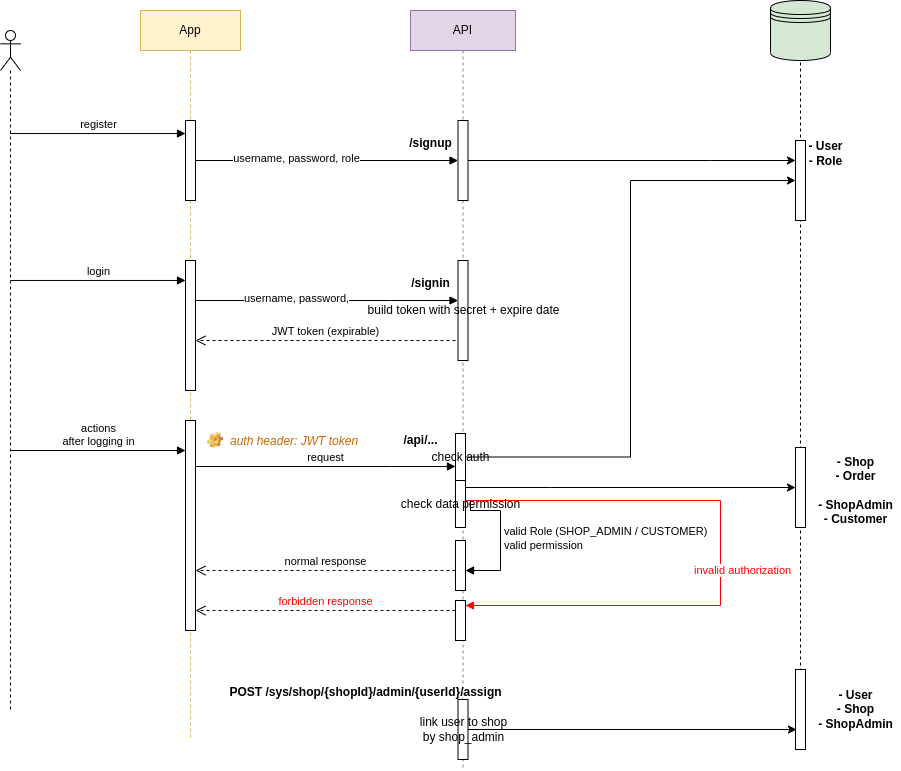

The diagram above was exported from draw.io. Its source (the exported page's mxGraphModel, read from the mxfile embedded in the PNG):
<mxGraphModel dx="1434" dy="801" grid="1" gridSize="10" guides="1" tooltips="1" connect="1" arrows="1" fold="1" page="1" pageScale="1" pageWidth="1169" pageHeight="826" background="none" math="0" shadow="0">
  <root>
    <mxCell id="0" />
    <mxCell id="1" parent="0" />
    <mxCell id="1XQknlciazodcK5Ws8s2-48" value="" style="shape=umlLifeline;perimeter=lifelinePerimeter;whiteSpace=wrap;html=1;container=1;dropTarget=0;collapsible=0;recursiveResize=0;outlineConnect=0;portConstraint=eastwest;newEdgeStyle={&quot;curved&quot;:0,&quot;rounded&quot;:0};participant=umlActor;" vertex="1" parent="1">
      <mxGeometry x="90" y="80" width="20" height="680" as="geometry" />
    </mxCell>
    <mxCell id="1XQknlciazodcK5Ws8s2-49" value="App" style="shape=umlLifeline;perimeter=lifelinePerimeter;whiteSpace=wrap;html=1;container=1;dropTarget=0;collapsible=0;recursiveResize=0;outlineConnect=0;portConstraint=eastwest;newEdgeStyle={&quot;curved&quot;:0,&quot;rounded&quot;:0};fillColor=#fff2cc;strokeColor=#d6b656;" vertex="1" parent="1">
      <mxGeometry x="230" y="60" width="100" height="730" as="geometry" />
    </mxCell>
    <mxCell id="1XQknlciazodcK5Ws8s2-51" value="" style="html=1;points=[[0,0,0,0,5],[0,1,0,0,-5],[1,0,0,0,5],[1,1,0,0,-5]];perimeter=orthogonalPerimeter;outlineConnect=0;targetShapes=umlLifeline;portConstraint=eastwest;newEdgeStyle={&quot;curved&quot;:0,&quot;rounded&quot;:0};" vertex="1" parent="1XQknlciazodcK5Ws8s2-49">
      <mxGeometry x="45" y="110" width="10" height="80" as="geometry" />
    </mxCell>
    <mxCell id="1XQknlciazodcK5Ws8s2-62" value="" style="html=1;points=[[0,0,0,0,5],[0,1,0,0,-5],[1,0,0,0,5],[1,1,0,0,-5]];perimeter=orthogonalPerimeter;outlineConnect=0;targetShapes=umlLifeline;portConstraint=eastwest;newEdgeStyle={&quot;curved&quot;:0,&quot;rounded&quot;:0};" vertex="1" parent="1XQknlciazodcK5Ws8s2-49">
      <mxGeometry x="45" y="250" width="10" height="130" as="geometry" />
    </mxCell>
    <mxCell id="1XQknlciazodcK5Ws8s2-70" value="" style="html=1;points=[[0,0,0,0,5],[0,1,0,0,-5],[1,0,0,0,5],[1,1,0,0,-5]];perimeter=orthogonalPerimeter;outlineConnect=0;targetShapes=umlLifeline;portConstraint=eastwest;newEdgeStyle={&quot;curved&quot;:0,&quot;rounded&quot;:0};" vertex="1" parent="1XQknlciazodcK5Ws8s2-49">
      <mxGeometry x="45" y="410" width="10" height="210" as="geometry" />
    </mxCell>
    <mxCell id="1XQknlciazodcK5Ws8s2-50" value="register" style="html=1;verticalAlign=bottom;endArrow=block;curved=0;rounded=0;entryX=0;entryY=0.163;entryDx=0;entryDy=0;entryPerimeter=0;" edge="1" parent="1" source="1XQknlciazodcK5Ws8s2-48" target="1XQknlciazodcK5Ws8s2-51">
      <mxGeometry width="80" relative="1" as="geometry">
        <mxPoint x="100" y="190" as="sourcePoint" />
        <mxPoint x="280" y="190" as="targetPoint" />
      </mxGeometry>
    </mxCell>
    <mxCell id="1XQknlciazodcK5Ws8s2-52" value="API" style="shape=umlLifeline;perimeter=lifelinePerimeter;whiteSpace=wrap;html=1;container=1;dropTarget=0;collapsible=0;recursiveResize=0;outlineConnect=0;portConstraint=eastwest;newEdgeStyle={&quot;curved&quot;:0,&quot;rounded&quot;:0};fillColor=#e1d5e7;strokeColor=#9673a6;" vertex="1" parent="1">
      <mxGeometry x="500" y="60" width="105" height="760" as="geometry" />
    </mxCell>
    <mxCell id="1XQknlciazodcK5Ws8s2-53" value="" style="html=1;points=[[0,0,0,0,5],[0,1,0,0,-5],[1,0,0,0,5],[1,1,0,0,-5]];perimeter=orthogonalPerimeter;outlineConnect=0;targetShapes=umlLifeline;portConstraint=eastwest;newEdgeStyle={&quot;curved&quot;:0,&quot;rounded&quot;:0};" vertex="1" parent="1XQknlciazodcK5Ws8s2-52">
      <mxGeometry x="47.5" y="110" width="10" height="80" as="geometry" />
    </mxCell>
    <mxCell id="1XQknlciazodcK5Ws8s2-63" value="build token with secret + expire date" style="html=1;points=[[0,0,0,0,5],[0,1,0,0,-5],[1,0,0,0,5],[1,1,0,0,-5]];perimeter=orthogonalPerimeter;outlineConnect=0;targetShapes=umlLifeline;portConstraint=eastwest;newEdgeStyle={&quot;curved&quot;:0,&quot;rounded&quot;:0};" vertex="1" parent="1XQknlciazodcK5Ws8s2-52">
      <mxGeometry x="47.5" y="250" width="10" height="100" as="geometry" />
    </mxCell>
    <mxCell id="1XQknlciazodcK5Ws8s2-72" value="check auth" style="html=1;points=[[0,0,0,0,5],[0,1,0,0,-5],[1,0,0,0,5],[1,1,0,0,-5]];perimeter=orthogonalPerimeter;outlineConnect=0;targetShapes=umlLifeline;portConstraint=eastwest;newEdgeStyle={&quot;curved&quot;:0,&quot;rounded&quot;:0};" vertex="1" parent="1XQknlciazodcK5Ws8s2-52">
      <mxGeometry x="45" y="423" width="10" height="47" as="geometry" />
    </mxCell>
    <mxCell id="1XQknlciazodcK5Ws8s2-76" value="" style="html=1;points=[[0,0,0,0,5],[0,1,0,0,-5],[1,0,0,0,5],[1,1,0,0,-5]];perimeter=orthogonalPerimeter;outlineConnect=0;targetShapes=umlLifeline;portConstraint=eastwest;newEdgeStyle={&quot;curved&quot;:0,&quot;rounded&quot;:0};" vertex="1" parent="1XQknlciazodcK5Ws8s2-52">
      <mxGeometry x="45" y="530" width="10" height="50" as="geometry" />
    </mxCell>
    <mxCell id="1XQknlciazodcK5Ws8s2-77" value="valid Role (SHOP_ADMIN / CUSTOMER)&lt;br&gt;valid permission" style="html=1;align=left;spacingLeft=2;endArrow=block;rounded=0;edgeStyle=orthogonalEdgeStyle;curved=0;rounded=0;" edge="1" target="1XQknlciazodcK5Ws8s2-76" parent="1XQknlciazodcK5Ws8s2-52">
      <mxGeometry relative="1" as="geometry">
        <mxPoint x="60" y="490" as="sourcePoint" />
        <Array as="points">
          <mxPoint x="60" y="500" />
          <mxPoint x="90" y="500" />
          <mxPoint x="90" y="560" />
        </Array>
      </mxGeometry>
    </mxCell>
    <mxCell id="1XQknlciazodcK5Ws8s2-81" value="" style="html=1;points=[[0,0,0,0,5],[0,1,0,0,-5],[1,0,0,0,5],[1,1,0,0,-5]];perimeter=orthogonalPerimeter;outlineConnect=0;targetShapes=umlLifeline;portConstraint=eastwest;newEdgeStyle={&quot;curved&quot;:0,&quot;rounded&quot;:0};" vertex="1" parent="1XQknlciazodcK5Ws8s2-52">
      <mxGeometry x="45" y="590" width="10" height="40" as="geometry" />
    </mxCell>
    <mxCell id="1XQknlciazodcK5Ws8s2-85" value="check data permission" style="html=1;points=[[0,0,0,0,5],[0,1,0,0,-5],[1,0,0,0,5],[1,1,0,0,-5]];perimeter=orthogonalPerimeter;outlineConnect=0;targetShapes=umlLifeline;portConstraint=eastwest;newEdgeStyle={&quot;curved&quot;:0,&quot;rounded&quot;:0};" vertex="1" parent="1XQknlciazodcK5Ws8s2-52">
      <mxGeometry x="45" y="470" width="10" height="47" as="geometry" />
    </mxCell>
    <mxCell id="8eGU7ZAONvmHi8UpHpSY-1" value="link user to shop&lt;br&gt;by shop_admin" style="html=1;points=[[0,0,0,0,5],[0,1,0,0,-5],[1,0,0,0,5],[1,1,0,0,-5]];perimeter=orthogonalPerimeter;outlineConnect=0;targetShapes=umlLifeline;portConstraint=eastwest;newEdgeStyle={&quot;curved&quot;:0,&quot;rounded&quot;:0};" vertex="1" parent="1XQknlciazodcK5Ws8s2-52">
      <mxGeometry x="47.5" y="689" width="10" height="60" as="geometry" />
    </mxCell>
    <mxCell id="1XQknlciazodcK5Ws8s2-55" value="" style="shape=umlLifeline;perimeter=lifelinePerimeter;whiteSpace=wrap;html=1;container=1;dropTarget=0;collapsible=0;recursiveResize=0;outlineConnect=0;portConstraint=eastwest;newEdgeStyle={&quot;curved&quot;:0,&quot;rounded&quot;:0};participant=umlEntity;" vertex="1" parent="1">
      <mxGeometry x="870" y="60" width="40" height="730" as="geometry" />
    </mxCell>
    <mxCell id="1XQknlciazodcK5Ws8s2-59" value="" style="html=1;points=[[0,0,0,0,5],[0,1,0,0,-5],[1,0,0,0,5],[1,1,0,0,-5]];perimeter=orthogonalPerimeter;outlineConnect=0;targetShapes=umlLifeline;portConstraint=eastwest;newEdgeStyle={&quot;curved&quot;:0,&quot;rounded&quot;:0};" vertex="1" parent="1XQknlciazodcK5Ws8s2-55">
      <mxGeometry x="15" y="130" width="10" height="80" as="geometry" />
    </mxCell>
    <mxCell id="1XQknlciazodcK5Ws8s2-86" value="" style="html=1;points=[[0,0,0,0,5],[0,1,0,0,-5],[1,0,0,0,5],[1,1,0,0,-5]];perimeter=orthogonalPerimeter;outlineConnect=0;targetShapes=umlLifeline;portConstraint=eastwest;newEdgeStyle={&quot;curved&quot;:0,&quot;rounded&quot;:0};" vertex="1" parent="1XQknlciazodcK5Ws8s2-55">
      <mxGeometry x="15" y="437" width="10" height="80" as="geometry" />
    </mxCell>
    <mxCell id="8eGU7ZAONvmHi8UpHpSY-3" value="" style="html=1;points=[[0,0,0,0,5],[0,1,0,0,-5],[1,0,0,0,5],[1,1,0,0,-5]];perimeter=orthogonalPerimeter;outlineConnect=0;targetShapes=umlLifeline;portConstraint=eastwest;newEdgeStyle={&quot;curved&quot;:0,&quot;rounded&quot;:0};" vertex="1" parent="1XQknlciazodcK5Ws8s2-55">
      <mxGeometry x="15" y="659" width="10" height="80" as="geometry" />
    </mxCell>
    <mxCell id="1XQknlciazodcK5Ws8s2-54" value="" style="html=1;verticalAlign=bottom;endArrow=block;curved=0;rounded=0;" edge="1" parent="1" source="1XQknlciazodcK5Ws8s2-51" target="1XQknlciazodcK5Ws8s2-53">
      <mxGeometry width="80" relative="1" as="geometry">
        <mxPoint x="300.5" y="189.96" as="sourcePoint" />
        <mxPoint x="550" y="190" as="targetPoint" />
      </mxGeometry>
    </mxCell>
    <mxCell id="1XQknlciazodcK5Ws8s2-57" value="username, password, role" style="edgeLabel;html=1;align=center;verticalAlign=middle;resizable=0;points=[];" vertex="1" connectable="0" parent="1XQknlciazodcK5Ws8s2-54">
      <mxGeometry x="-0.2385" y="3" relative="1" as="geometry">
        <mxPoint as="offset" />
      </mxGeometry>
    </mxCell>
    <mxCell id="1XQknlciazodcK5Ws8s2-47" value="" style="shape=datastore;whiteSpace=wrap;html=1;fillColor=#D5E8D4;" vertex="1" parent="1">
      <mxGeometry x="860" y="50" width="60" height="60" as="geometry" />
    </mxCell>
    <mxCell id="1XQknlciazodcK5Ws8s2-56" value="/signup" style="text;align=center;fontStyle=1;verticalAlign=middle;spacingLeft=3;spacingRight=3;strokeColor=none;rotatable=0;points=[[0,0.5],[1,0.5]];portConstraint=eastwest;html=1;" vertex="1" parent="1">
      <mxGeometry x="480" y="180" width="80" height="26" as="geometry" />
    </mxCell>
    <mxCell id="1XQknlciazodcK5Ws8s2-60" style="edgeStyle=orthogonalEdgeStyle;rounded=0;orthogonalLoop=1;jettySize=auto;html=1;curved=0;" edge="1" parent="1" source="1XQknlciazodcK5Ws8s2-53" target="1XQknlciazodcK5Ws8s2-59">
      <mxGeometry relative="1" as="geometry">
        <Array as="points">
          <mxPoint x="800" y="210" />
          <mxPoint x="800" y="210" />
        </Array>
      </mxGeometry>
    </mxCell>
    <mxCell id="1XQknlciazodcK5Ws8s2-61" value="- User&lt;br&gt;- Role" style="text;align=center;fontStyle=1;verticalAlign=middle;spacingLeft=3;spacingRight=3;strokeColor=none;rotatable=0;points=[[0,0.5],[1,0.5]];portConstraint=eastwest;html=1;" vertex="1" parent="1">
      <mxGeometry x="890" y="190" width="50" height="26" as="geometry" />
    </mxCell>
    <mxCell id="1XQknlciazodcK5Ws8s2-64" value="login" style="html=1;verticalAlign=bottom;endArrow=block;curved=0;rounded=0;" edge="1" parent="1" target="1XQknlciazodcK5Ws8s2-62">
      <mxGeometry width="80" relative="1" as="geometry">
        <mxPoint x="100" y="329.96000000000004" as="sourcePoint" />
        <mxPoint x="275" y="329.96000000000004" as="targetPoint" />
      </mxGeometry>
    </mxCell>
    <mxCell id="1XQknlciazodcK5Ws8s2-65" value="" style="html=1;verticalAlign=bottom;endArrow=block;curved=0;rounded=0;" edge="1" parent="1" source="1XQknlciazodcK5Ws8s2-62" target="1XQknlciazodcK5Ws8s2-63">
      <mxGeometry width="80" relative="1" as="geometry">
        <mxPoint x="285" y="330" as="sourcePoint" />
        <mxPoint x="545" y="330" as="targetPoint" />
        <Array as="points">
          <mxPoint x="480" y="350" />
        </Array>
      </mxGeometry>
    </mxCell>
    <mxCell id="1XQknlciazodcK5Ws8s2-66" value="username, password," style="edgeLabel;html=1;align=center;verticalAlign=middle;resizable=0;points=[];" vertex="1" connectable="0" parent="1XQknlciazodcK5Ws8s2-65">
      <mxGeometry x="-0.2385" y="3" relative="1" as="geometry">
        <mxPoint as="offset" />
      </mxGeometry>
    </mxCell>
    <mxCell id="1XQknlciazodcK5Ws8s2-67" value="/signin" style="text;align=center;fontStyle=1;verticalAlign=middle;spacingLeft=3;spacingRight=3;strokeColor=none;rotatable=0;points=[[0,0.5],[1,0.5]];portConstraint=eastwest;html=1;" vertex="1" parent="1">
      <mxGeometry x="480" y="320" width="80" height="26" as="geometry" />
    </mxCell>
    <mxCell id="1XQknlciazodcK5Ws8s2-69" value="JWT token (expirable)" style="html=1;verticalAlign=bottom;endArrow=open;dashed=1;endSize=8;curved=0;rounded=0;exitX=0;exitY=1;exitDx=0;exitDy=-5;exitPerimeter=0;" edge="1" parent="1" target="1XQknlciazodcK5Ws8s2-62">
      <mxGeometry relative="1" as="geometry">
        <mxPoint x="545" y="390" as="sourcePoint" />
        <mxPoint x="279.5" y="390" as="targetPoint" />
      </mxGeometry>
    </mxCell>
    <mxCell id="1XQknlciazodcK5Ws8s2-71" value="actions&lt;br&gt;after logging in" style="html=1;verticalAlign=bottom;endArrow=block;curved=0;rounded=0;" edge="1" parent="1">
      <mxGeometry width="80" relative="1" as="geometry">
        <mxPoint x="100" y="500" as="sourcePoint" />
        <mxPoint x="275" y="500" as="targetPoint" />
      </mxGeometry>
    </mxCell>
    <mxCell id="1XQknlciazodcK5Ws8s2-73" value="request" style="html=1;verticalAlign=bottom;endArrow=block;curved=0;rounded=0;" edge="1" parent="1">
      <mxGeometry width="80" relative="1" as="geometry">
        <mxPoint x="285" y="516" as="sourcePoint" />
        <mxPoint x="545" y="516" as="targetPoint" />
        <Array as="points">
          <mxPoint x="480" y="516" />
        </Array>
      </mxGeometry>
    </mxCell>
    <mxCell id="1XQknlciazodcK5Ws8s2-75" value="/api/..." style="text;align=center;fontStyle=1;verticalAlign=middle;spacingLeft=3;spacingRight=3;strokeColor=none;rotatable=0;points=[[0,0.5],[1,0.5]];portConstraint=eastwest;html=1;" vertex="1" parent="1">
      <mxGeometry x="470" y="477" width="80" height="26" as="geometry" />
    </mxCell>
    <mxCell id="1XQknlciazodcK5Ws8s2-78" style="edgeStyle=orthogonalEdgeStyle;rounded=0;orthogonalLoop=1;jettySize=auto;html=1;curved=0;" edge="1" parent="1" source="1XQknlciazodcK5Ws8s2-72" target="1XQknlciazodcK5Ws8s2-59">
      <mxGeometry relative="1" as="geometry">
        <mxPoint x="560" y="520" as="sourcePoint" />
        <mxPoint x="890" y="520" as="targetPoint" />
        <Array as="points" />
      </mxGeometry>
    </mxCell>
    <mxCell id="1XQknlciazodcK5Ws8s2-79" value="normal response" style="html=1;verticalAlign=bottom;endArrow=open;dashed=1;endSize=8;curved=0;rounded=0;exitX=0;exitY=1;exitDx=0;exitDy=-5;exitPerimeter=0;" edge="1" parent="1">
      <mxGeometry relative="1" as="geometry">
        <mxPoint x="545" y="620" as="sourcePoint" />
        <mxPoint x="285" y="620" as="targetPoint" />
      </mxGeometry>
    </mxCell>
    <mxCell id="1XQknlciazodcK5Ws8s2-82" value="invalid authorization" style="html=1;align=left;spacingLeft=2;endArrow=block;rounded=0;edgeStyle=orthogonalEdgeStyle;curved=0;rounded=0;entryX=1;entryY=0;entryDx=0;entryDy=5;entryPerimeter=0;strokeColor=#FF0000;fontColor=#FF0000;" edge="1" target="1XQknlciazodcK5Ws8s2-81" parent="1">
      <mxGeometry x="0.0569" y="-30" relative="1" as="geometry">
        <mxPoint x="555" y="550" as="sourcePoint" />
        <Array as="points">
          <mxPoint x="810" y="550" />
          <mxPoint x="810" y="655" />
        </Array>
        <mxPoint x="560" y="650" as="targetPoint" />
        <mxPoint as="offset" />
      </mxGeometry>
    </mxCell>
    <mxCell id="1XQknlciazodcK5Ws8s2-83" value="forbidden response" style="html=1;verticalAlign=bottom;endArrow=open;dashed=1;endSize=8;curved=0;rounded=0;exitX=0;exitY=1;exitDx=0;exitDy=-5;exitPerimeter=0;fontColor=#FF0000;" edge="1" parent="1">
      <mxGeometry relative="1" as="geometry">
        <mxPoint x="545" y="660" as="sourcePoint" />
        <mxPoint x="285" y="660" as="targetPoint" />
      </mxGeometry>
    </mxCell>
    <mxCell id="1XQknlciazodcK5Ws8s2-88" style="edgeStyle=orthogonalEdgeStyle;rounded=0;orthogonalLoop=1;jettySize=auto;html=1;curved=0;" edge="1" parent="1" source="1XQknlciazodcK5Ws8s2-85" target="1XQknlciazodcK5Ws8s2-86">
      <mxGeometry relative="1" as="geometry">
        <Array as="points">
          <mxPoint x="640" y="537" />
          <mxPoint x="640" y="537" />
        </Array>
      </mxGeometry>
    </mxCell>
    <mxCell id="1XQknlciazodcK5Ws8s2-89" value="- Shop&lt;br&gt;- Order&lt;br&gt;&lt;br&gt;- ShopAdmin&lt;br&gt;- Customer" style="text;align=center;fontStyle=1;verticalAlign=middle;spacingLeft=3;spacingRight=3;strokeColor=none;rotatable=0;points=[[0,0.5],[1,0.5]];portConstraint=eastwest;html=1;" vertex="1" parent="1">
      <mxGeometry x="900" y="500" width="90" height="80" as="geometry" />
    </mxCell>
    <mxCell id="rIpmJONqkqO-A-E7xxm1-2" value="auth header: JWT token" style="label;fontStyle=2;strokeColor=none;fillColor=none;align=left;verticalAlign=top;overflow=hidden;spacingLeft=28;spacingRight=4;rotatable=0;points=[[0,0.5],[1,0.5]];portConstraint=eastwest;imageWidth=16;imageHeight=16;whiteSpace=wrap;html=1;image=img/clipart/Gear_128x128.png;fontColor=#CC6600;" vertex="1" parent="1">
      <mxGeometry x="290" y="477" width="170" height="26" as="geometry" />
    </mxCell>
    <mxCell id="8eGU7ZAONvmHi8UpHpSY-2" value="POST /sys/shop/{shopId}/admin/{userId}/assign" style="text;align=center;fontStyle=1;verticalAlign=middle;spacingLeft=3;spacingRight=3;strokeColor=none;rotatable=0;points=[[0,0.5],[1,0.5]];portConstraint=eastwest;html=1;" vertex="1" parent="1">
      <mxGeometry x="370" y="729" width="170" height="26" as="geometry" />
    </mxCell>
    <mxCell id="8eGU7ZAONvmHi8UpHpSY-4" value="- User&lt;br&gt;- Shop&lt;br&gt;- ShopAdmin" style="text;align=center;fontStyle=1;verticalAlign=middle;spacingLeft=3;spacingRight=3;strokeColor=none;rotatable=0;points=[[0,0.5],[1,0.5]];portConstraint=eastwest;html=1;" vertex="1" parent="1">
      <mxGeometry x="900" y="719" width="90" height="80" as="geometry" />
    </mxCell>
    <mxCell id="8eGU7ZAONvmHi8UpHpSY-6" style="edgeStyle=orthogonalEdgeStyle;rounded=0;orthogonalLoop=1;jettySize=auto;html=1;curved=0;entryX=0.1;entryY=0.75;entryDx=0;entryDy=0;entryPerimeter=0;" edge="1" parent="1" source="8eGU7ZAONvmHi8UpHpSY-1" target="8eGU7ZAONvmHi8UpHpSY-3">
      <mxGeometry relative="1" as="geometry" />
    </mxCell>
  </root>
</mxGraphModel>